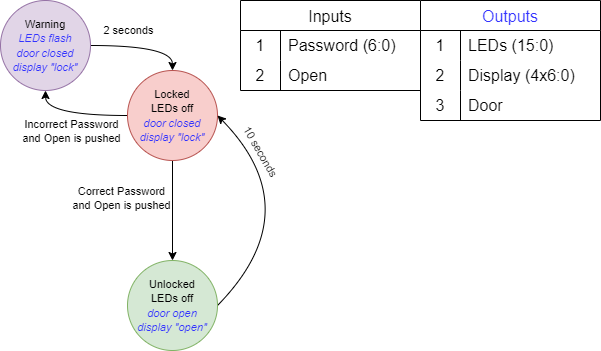

The diagram above was exported from draw.io. Its source (the exported page's mxGraphModel, read from the mxfile embedded in the PNG):
<mxGraphModel dx="1434" dy="796" grid="1" gridSize="10" guides="1" tooltips="1" connect="1" arrows="1" fold="1" page="1" pageScale="1" pageWidth="1169" pageHeight="827" math="0" shadow="0">
  <root>
    <mxCell id="0" />
    <mxCell id="1" parent="0" />
    <mxCell id="GgrXjgpDfLeoP0esQsce-41" style="edgeStyle=none;rounded=0;orthogonalLoop=1;jettySize=auto;html=1;exitX=0.5;exitY=1;exitDx=0;exitDy=0;" edge="1" parent="1" source="GgrXjgpDfLeoP0esQsce-29" target="GgrXjgpDfLeoP0esQsce-40">
      <mxGeometry relative="1" as="geometry" />
    </mxCell>
    <mxCell id="GgrXjgpDfLeoP0esQsce-42" value="Correct Password &lt;br&gt;and Open is pushed" style="edgeLabel;html=1;align=center;verticalAlign=middle;resizable=0;points=[];" vertex="1" connectable="0" parent="GgrXjgpDfLeoP0esQsce-41">
      <mxGeometry x="-0.2545" y="-2" relative="1" as="geometry">
        <mxPoint x="-50" as="offset" />
      </mxGeometry>
    </mxCell>
    <mxCell id="GgrXjgpDfLeoP0esQsce-52" style="edgeStyle=orthogonalEdgeStyle;curved=1;orthogonalLoop=1;jettySize=auto;html=1;exitX=0;exitY=0.5;exitDx=0;exitDy=0;entryX=0.5;entryY=1;entryDx=0;entryDy=0;" edge="1" parent="1" source="GgrXjgpDfLeoP0esQsce-29" target="GgrXjgpDfLeoP0esQsce-51">
      <mxGeometry relative="1" as="geometry" />
    </mxCell>
    <mxCell id="GgrXjgpDfLeoP0esQsce-29" value="&lt;font style=&quot;font-size: 11px;&quot;&gt;Locked&lt;br&gt;LEDs off&lt;br&gt;&lt;font color=&quot;#3333ff&quot;&gt;&lt;i&gt;door closed&lt;br&gt;display &quot;lock&quot;&lt;/i&gt;&lt;/font&gt;&lt;/font&gt;" style="ellipse;whiteSpace=wrap;html=1;aspect=fixed;fillColor=#f8cecc;strokeColor=#b85450;" vertex="1" parent="1">
      <mxGeometry x="487" y="150" width="90" height="90" as="geometry" />
    </mxCell>
    <mxCell id="GgrXjgpDfLeoP0esQsce-30" value="Inputs" style="shape=table;startSize=30;container=1;collapsible=0;childLayout=tableLayout;fixedRows=1;rowLines=0;fontStyle=0;strokeColor=default;fontSize=16;" vertex="1" parent="1">
      <mxGeometry x="600" y="80" width="180" height="90" as="geometry" />
    </mxCell>
    <mxCell id="GgrXjgpDfLeoP0esQsce-31" value="" style="shape=tableRow;horizontal=0;startSize=0;swimlaneHead=0;swimlaneBody=0;top=0;left=0;bottom=0;right=0;collapsible=0;dropTarget=0;fillColor=none;points=[[0,0.5],[1,0.5]];portConstraint=eastwest;strokeColor=inherit;fontSize=16;" vertex="1" parent="GgrXjgpDfLeoP0esQsce-30">
      <mxGeometry y="30" width="180" height="30" as="geometry" />
    </mxCell>
    <mxCell id="GgrXjgpDfLeoP0esQsce-32" value="1" style="shape=partialRectangle;html=1;whiteSpace=wrap;connectable=0;fillColor=none;top=0;left=0;bottom=0;right=0;overflow=hidden;pointerEvents=1;strokeColor=inherit;fontSize=16;" vertex="1" parent="GgrXjgpDfLeoP0esQsce-31">
      <mxGeometry width="40" height="30" as="geometry">
        <mxRectangle width="40" height="30" as="alternateBounds" />
      </mxGeometry>
    </mxCell>
    <mxCell id="GgrXjgpDfLeoP0esQsce-33" value="Password (6:0)" style="shape=partialRectangle;html=1;whiteSpace=wrap;connectable=0;fillColor=none;top=0;left=0;bottom=0;right=0;align=left;spacingLeft=6;overflow=hidden;strokeColor=inherit;fontSize=16;" vertex="1" parent="GgrXjgpDfLeoP0esQsce-31">
      <mxGeometry x="40" width="140" height="30" as="geometry">
        <mxRectangle width="140" height="30" as="alternateBounds" />
      </mxGeometry>
    </mxCell>
    <mxCell id="GgrXjgpDfLeoP0esQsce-34" value="" style="shape=tableRow;horizontal=0;startSize=0;swimlaneHead=0;swimlaneBody=0;top=0;left=0;bottom=0;right=0;collapsible=0;dropTarget=0;fillColor=none;points=[[0,0.5],[1,0.5]];portConstraint=eastwest;strokeColor=inherit;fontSize=16;" vertex="1" parent="GgrXjgpDfLeoP0esQsce-30">
      <mxGeometry y="60" width="180" height="30" as="geometry" />
    </mxCell>
    <mxCell id="GgrXjgpDfLeoP0esQsce-35" value="2" style="shape=partialRectangle;html=1;whiteSpace=wrap;connectable=0;fillColor=none;top=0;left=0;bottom=0;right=0;overflow=hidden;strokeColor=inherit;fontSize=16;" vertex="1" parent="GgrXjgpDfLeoP0esQsce-34">
      <mxGeometry width="40" height="30" as="geometry">
        <mxRectangle width="40" height="30" as="alternateBounds" />
      </mxGeometry>
    </mxCell>
    <mxCell id="GgrXjgpDfLeoP0esQsce-36" value="Open&amp;nbsp;" style="shape=partialRectangle;html=1;whiteSpace=wrap;connectable=0;fillColor=none;top=0;left=0;bottom=0;right=0;align=left;spacingLeft=6;overflow=hidden;strokeColor=inherit;fontSize=16;" vertex="1" parent="GgrXjgpDfLeoP0esQsce-34">
      <mxGeometry x="40" width="140" height="30" as="geometry">
        <mxRectangle width="140" height="30" as="alternateBounds" />
      </mxGeometry>
    </mxCell>
    <mxCell id="GgrXjgpDfLeoP0esQsce-43" style="edgeStyle=none;orthogonalLoop=1;jettySize=auto;html=1;exitX=1;exitY=0.5;exitDx=0;exitDy=0;entryX=1;entryY=0.5;entryDx=0;entryDy=0;curved=1;" edge="1" parent="1" source="GgrXjgpDfLeoP0esQsce-40" target="GgrXjgpDfLeoP0esQsce-29">
      <mxGeometry relative="1" as="geometry">
        <Array as="points">
          <mxPoint x="670" y="290" />
        </Array>
      </mxGeometry>
    </mxCell>
    <mxCell id="GgrXjgpDfLeoP0esQsce-44" value="10 seconds" style="edgeLabel;html=1;align=center;verticalAlign=middle;resizable=0;points=[];rotation=60;" vertex="1" connectable="0" parent="GgrXjgpDfLeoP0esQsce-43">
      <mxGeometry x="0.2968" y="12" relative="1" as="geometry">
        <mxPoint x="-14" y="-40" as="offset" />
      </mxGeometry>
    </mxCell>
    <mxCell id="GgrXjgpDfLeoP0esQsce-40" value="&lt;font style=&quot;font-size: 11px;&quot;&gt;Unlocked&lt;br&gt;LEDs off&lt;br&gt;&lt;font color=&quot;#3333ff&quot;&gt;&lt;i&gt;door open&lt;br&gt;display &quot;open&quot;&lt;/i&gt;&lt;/font&gt;&lt;/font&gt;" style="ellipse;whiteSpace=wrap;html=1;aspect=fixed;fillColor=#d5e8d4;strokeColor=#82b366;" vertex="1" parent="1">
      <mxGeometry x="487" y="340" width="90" height="90" as="geometry" />
    </mxCell>
    <mxCell id="GgrXjgpDfLeoP0esQsce-53" style="edgeStyle=orthogonalEdgeStyle;curved=1;orthogonalLoop=1;jettySize=auto;html=1;exitX=1;exitY=0.5;exitDx=0;exitDy=0;entryX=0.5;entryY=0;entryDx=0;entryDy=0;" edge="1" parent="1" source="GgrXjgpDfLeoP0esQsce-51" target="GgrXjgpDfLeoP0esQsce-29">
      <mxGeometry relative="1" as="geometry" />
    </mxCell>
    <mxCell id="GgrXjgpDfLeoP0esQsce-51" value="&lt;font style=&quot;font-size: 11px;&quot;&gt;Warning&lt;br&gt;&lt;font color=&quot;#3333ff&quot;&gt;&lt;i&gt;LEDs flash&lt;br&gt;door closed&lt;br&gt;display &quot;lock&quot;&lt;br&gt;&lt;/i&gt;&lt;/font&gt;&lt;/font&gt;" style="ellipse;whiteSpace=wrap;html=1;aspect=fixed;fillColor=#e1d5e7;strokeColor=#9673a6;" vertex="1" parent="1">
      <mxGeometry x="360" y="80" width="90" height="90" as="geometry" />
    </mxCell>
    <mxCell id="GgrXjgpDfLeoP0esQsce-54" value="Outputs" style="shape=table;startSize=30;container=1;collapsible=0;childLayout=tableLayout;fixedRows=1;rowLines=0;fontStyle=0;strokeColor=default;fontSize=16;fontColor=#3333FF;" vertex="1" parent="1">
      <mxGeometry x="780" y="80" width="180" height="120" as="geometry" />
    </mxCell>
    <mxCell id="GgrXjgpDfLeoP0esQsce-55" value="" style="shape=tableRow;horizontal=0;startSize=0;swimlaneHead=0;swimlaneBody=0;top=0;left=0;bottom=0;right=0;collapsible=0;dropTarget=0;fillColor=none;points=[[0,0.5],[1,0.5]];portConstraint=eastwest;strokeColor=inherit;fontSize=16;" vertex="1" parent="GgrXjgpDfLeoP0esQsce-54">
      <mxGeometry y="30" width="180" height="30" as="geometry" />
    </mxCell>
    <mxCell id="GgrXjgpDfLeoP0esQsce-56" value="1" style="shape=partialRectangle;html=1;whiteSpace=wrap;connectable=0;fillColor=none;top=0;left=0;bottom=0;right=0;overflow=hidden;pointerEvents=1;strokeColor=inherit;fontSize=16;" vertex="1" parent="GgrXjgpDfLeoP0esQsce-55">
      <mxGeometry width="40" height="30" as="geometry">
        <mxRectangle width="40" height="30" as="alternateBounds" />
      </mxGeometry>
    </mxCell>
    <mxCell id="GgrXjgpDfLeoP0esQsce-57" value="LEDs (15:0)" style="shape=partialRectangle;html=1;whiteSpace=wrap;connectable=0;fillColor=none;top=0;left=0;bottom=0;right=0;align=left;spacingLeft=6;overflow=hidden;strokeColor=inherit;fontSize=16;" vertex="1" parent="GgrXjgpDfLeoP0esQsce-55">
      <mxGeometry x="40" width="140" height="30" as="geometry">
        <mxRectangle width="140" height="30" as="alternateBounds" />
      </mxGeometry>
    </mxCell>
    <mxCell id="GgrXjgpDfLeoP0esQsce-58" value="" style="shape=tableRow;horizontal=0;startSize=0;swimlaneHead=0;swimlaneBody=0;top=0;left=0;bottom=0;right=0;collapsible=0;dropTarget=0;fillColor=none;points=[[0,0.5],[1,0.5]];portConstraint=eastwest;strokeColor=inherit;fontSize=16;" vertex="1" parent="GgrXjgpDfLeoP0esQsce-54">
      <mxGeometry y="60" width="180" height="30" as="geometry" />
    </mxCell>
    <mxCell id="GgrXjgpDfLeoP0esQsce-59" value="2" style="shape=partialRectangle;html=1;whiteSpace=wrap;connectable=0;fillColor=none;top=0;left=0;bottom=0;right=0;overflow=hidden;strokeColor=inherit;fontSize=16;" vertex="1" parent="GgrXjgpDfLeoP0esQsce-58">
      <mxGeometry width="40" height="30" as="geometry">
        <mxRectangle width="40" height="30" as="alternateBounds" />
      </mxGeometry>
    </mxCell>
    <mxCell id="GgrXjgpDfLeoP0esQsce-60" value="Display (4x6:0)" style="shape=partialRectangle;html=1;whiteSpace=wrap;connectable=0;fillColor=none;top=0;left=0;bottom=0;right=0;align=left;spacingLeft=6;overflow=hidden;strokeColor=inherit;fontSize=16;" vertex="1" parent="GgrXjgpDfLeoP0esQsce-58">
      <mxGeometry x="40" width="140" height="30" as="geometry">
        <mxRectangle width="140" height="30" as="alternateBounds" />
      </mxGeometry>
    </mxCell>
    <mxCell id="GgrXjgpDfLeoP0esQsce-61" value="" style="shape=tableRow;horizontal=0;startSize=0;swimlaneHead=0;swimlaneBody=0;top=0;left=0;bottom=0;right=0;collapsible=0;dropTarget=0;fillColor=none;points=[[0,0.5],[1,0.5]];portConstraint=eastwest;strokeColor=inherit;fontSize=16;" vertex="1" parent="GgrXjgpDfLeoP0esQsce-54">
      <mxGeometry y="90" width="180" height="30" as="geometry" />
    </mxCell>
    <mxCell id="GgrXjgpDfLeoP0esQsce-62" value="3" style="shape=partialRectangle;html=1;whiteSpace=wrap;connectable=0;fillColor=none;top=0;left=0;bottom=0;right=0;overflow=hidden;strokeColor=inherit;fontSize=16;" vertex="1" parent="GgrXjgpDfLeoP0esQsce-61">
      <mxGeometry width="40" height="30" as="geometry">
        <mxRectangle width="40" height="30" as="alternateBounds" />
      </mxGeometry>
    </mxCell>
    <mxCell id="GgrXjgpDfLeoP0esQsce-63" value="Door" style="shape=partialRectangle;html=1;whiteSpace=wrap;connectable=0;fillColor=none;top=0;left=0;bottom=0;right=0;align=left;spacingLeft=6;overflow=hidden;strokeColor=inherit;fontSize=16;" vertex="1" parent="GgrXjgpDfLeoP0esQsce-61">
      <mxGeometry x="40" width="140" height="30" as="geometry">
        <mxRectangle width="140" height="30" as="alternateBounds" />
      </mxGeometry>
    </mxCell>
    <mxCell id="GgrXjgpDfLeoP0esQsce-64" value="2 seconds" style="edgeLabel;html=1;align=center;verticalAlign=middle;resizable=0;points=[];rotation=0;" vertex="1" connectable="0" parent="1">
      <mxGeometry x="487.0034920303758" y="109.99693449074817" as="geometry" />
    </mxCell>
    <mxCell id="GgrXjgpDfLeoP0esQsce-65" value="Incorrect Password &lt;br&gt;and Open is pushed" style="edgeLabel;html=1;align=center;verticalAlign=middle;resizable=0;points=[];" vertex="1" connectable="0" parent="1">
      <mxGeometry x="430" y="210.00285714285712" as="geometry" />
    </mxCell>
  </root>
</mxGraphModel>